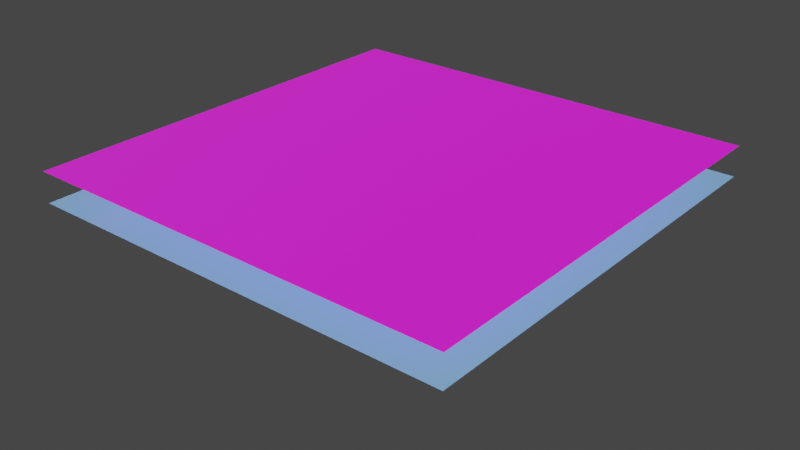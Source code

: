 # Source: terrain.blend  (saved by Blender 2.82.7; exported with 4.5.12 LTS)
import bpy
from mathutils import Matrix  # noqa: F401  (used for matrix-valued properties, if any)

bpy.ops.wm.read_factory_settings(use_empty=True)
scene = bpy.context.scene
scene.name = 'Scene'

# ---- collections
col_collection = bpy.data.collections.new('Collection'); scene.collection.children.link(col_collection)

# ---- images (referenced by path relative to the original .blend; pixels are not part of the script)
import os
ASSET_DIR = os.environ.get("B2B_ASSET_DIR", "")  # directory of the original .blend (textures are referenced by path, not embedded)
HERE = os.path.dirname(os.path.abspath(__file__))  # packed textures are extracted next to this script under _unpacked/

def load_image(name, relpath, width, height, colorspace="sRGB"):
    """Load a texture the original file referenced (path relative to the .blend, or extracted next to this script)."""
    p = next((c for c in (os.path.join(HERE, relpath), os.path.join(ASSET_DIR, relpath)) if relpath and os.path.exists(c)), "")
    if p:
        img = bpy.data.images.load(p, check_existing=True)
        img.name = name
    else:  # same state as the original file: an image datablock whose file is absent (Cycles renders it pink)
        img = bpy.data.images.new(name, width, height)
        img.source = "FILE"
        img.filepath = "//" + (relpath or name)
    img.colorspace_settings.name = colorspace
    return img
img_terrain_base = load_image('terrain_base', 'textures/terrain_base.png', 1024, 1024, 'sRGB')

# ---- materials (node trees are filled in below, after node groups)
mat_uv_standin = bpy.data.materials.new('uv.standin')
mat_uv_standin.alpha_threshold = 0.0
mat_uv_standin.use_backface_culling = True
mat_uv_standin.use_transparent_shadow = False
mat_uv_standin.line_color = (0.0, 0.0, 0.0, 1.0)
mat_water = bpy.data.materials.new('water')
mat_water.use_backface_culling = True
mat_water.use_transparent_shadow = False

# ---- material node trees
mat_uv_standin.use_nodes = True; mat_uv_standin.node_tree.nodes.clear()
_N = mat_uv_standin.node_tree.nodes; _L = mat_uv_standin.node_tree.links
n0 = _N.new('ShaderNodeOutputMaterial'); n0.name = 'Material Output'; n0.location = (300, 300)
n1 = _N.new('ShaderNodeBsdfPrincipled'); n1.name = 'Principled BSDF'; n1.location = (10, 300)
n1.distribution = 'GGX'
n1.subsurface_method = 'BURLEY'
n1.inputs[2].default_value = 0.8
n1.inputs[3].default_value = 1.45
n1.inputs[27].default_value = (0.0, 0.0, 0.0, 1.0)
n1.inputs[28].default_value = 1.0
n2 = _N.new('ShaderNodeTexImage'); n2.name = 'Image Texture'; n2.location = (-388, 232)
n2.image = img_terrain_base
_L.new(n1.outputs[0], n0.inputs[0])
_L.new(n2.outputs[0], n1.inputs[0])
n0.is_active_output = True
mat_water.use_nodes = True; mat_water.node_tree.nodes.clear()
_N = mat_water.node_tree.nodes; _L = mat_water.node_tree.links
n0 = _N.new('ShaderNodeOutputMaterial'); n0.name = 'Material Output'; n0.location = (300, 300)
n1 = _N.new('ShaderNodeBsdfPrincipled'); n1.name = 'Principled BSDF'; n1.location = (10, 300)
n1.distribution = 'GGX'
n1.subsurface_method = 'BURLEY'
n1.inputs[0].default_value = (0.234, 0.393, 0.8, 1.0)
n1.inputs[2].default_value = 0.2
n1.inputs[3].default_value = 1.45
n1.inputs[27].default_value = (0.0, 0.0, 0.0, 1.0)
n1.inputs[28].default_value = 1.0
_L.new(n1.outputs[0], n0.inputs[0])
n0.is_active_output = True

# ---- world
world_world = bpy.data.worlds.new('World'); scene.world = world_world
world_world.use_nodes = True; world_world.node_tree.nodes.clear()
_N = world_world.node_tree.nodes; _L = world_world.node_tree.links
n0 = _N.new('ShaderNodeOutputWorld'); n0.name = 'World Output'; n0.location = (300, 300)
n1 = _N.new('ShaderNodeBackground'); n1.name = 'Background'; n1.location = (10, 300)
n1.inputs[0].default_value = (0.05088, 0.05088, 0.05088, 1.0)
_L.new(n1.outputs[0], n0.inputs[0])
n0.is_active_output = True
world_world.color = (0.05088, 0.05088, 0.05088)
world_world.use_sun_shadow = False
world_world.sun_shadow_jitter_overblur = 0.0

# ---- lights
light_sun = bpy.data.lights.new('Sun', 'SUN')
light_sun.color = (0.7558, 1.0, 0.7106)
light_sun.transmission_factor = 0.0
light_sun.use_shadow = False
light_sun.energy = 3.0
light_sun.shadow_soft_size = 0.125
light_bounce = bpy.data.lights.new('Bounce', 'SUN')
light_bounce.color = (1.0, 0.707, 0.5657)
light_bounce.transmission_factor = 0.0
light_bounce.energy = 1.0
light_bounce.shadow_soft_size = 0.125
light_sun_002 = bpy.data.lights.new('Sun.002', 'SUN')
light_sun_002.color = (0.7558, 1.0, 0.7106)
light_sun_002.transmission_factor = 0.0
light_sun_002.use_shadow = False
light_sun_002.energy = 1.0
light_sun_002.shadow_soft_size = 0.125

# ---- meshes
me_terrain = bpy.data.meshes.new('terrain')
me_terrain.from_pydata([(-100.2, -100.2, 0.0), (100.2, -100.2, 0.0), (-100.2, 100.2, 0.0), (100.2, 100.2, 0.0)], [], [(0, 1, 3, 2)])
me_terrain.polygons.foreach_set('use_smooth', [True] * 1)
_uv = me_terrain.uv_layers.new(name='UVMap')
_uv.uv.foreach_set('vector', [9.998e-05, 0.0001001, 0.9999, 9.998e-05, 0.9999, 0.9999, 0.0001, 0.9999])
me_terrain.materials.append(mat_uv_standin)
me_terrain.use_remesh_fix_poles = True
me_terrain.use_remesh_preserve_attributes = False
me_terrain.use_mirror_vertex_groups = False
me_terrain.update()
me_water = bpy.data.meshes.new('water')
me_water.from_pydata([(-100.0, -100.0, 0.0), (100.0, -100.0, 0.0), (-100.0, 100.0, 0.0), (100.0, 100.0, 0.0)], [], [(0, 1, 3, 2)])
_uv = me_water.uv_layers.new(name='UVMap')
_uv.uv.foreach_set('vector', [0.0, 0.0, 1.0, 0.0, 1.0, 1.0, 0.0, 1.0])
me_water.materials.append(mat_water)
me_water.use_remesh_fix_poles = True
me_water.use_remesh_preserve_attributes = False
me_water.use_mirror_vertex_groups = False
me_water.update()
me_bridge = bpy.data.meshes.new('bridge')
me_bridge.from_pydata([(13.4, -2.0, -2.0), (13.4, -2.0, 2.0), (13.4, 2.0, -2.0), (13.4, 2.0, 2.0), (-13.4, -2.0, -2.0), (-13.4, -2.0, 2.0), (-13.4, 2.0, -2.0), (-13.4, 2.0, 2.0)], [], [(0, 2, 3, 1), (2, 6, 7, 3), (6, 4, 5, 7), (4, 0, 1, 5), (2, 0, 4, 6), (7, 5, 1, 3)])
_uv = me_bridge.uv_layers.new(name='UVMap')
_uv.uv.foreach_set('vector', [0.4688, 0.375, 0.4688, 0.4375, 0.5312, 0.4375, 0.5312, 0.375, 0.4688, 0.4375, 0.4688, 0.5, 0.5312, 0.5, 0.5312, 0.4375, 0.4688, 0.5, 0.4688, 0.5625, 0.5312, 0.5625, 0.5312, 0.5, 0.4688, 0.5625, 0.4688, 0.625, 0.5312, 0.625, 0.5312, 0.5625, 0.4062, 0.5, 0.4062, 0.5625, 0.4688, 0.5625, 0.4688, 0.5, 0.5312, 0.5, 0.5312, 0.5625, 0.5938, 0.5625, 0.5938, 0.5])
me_bridge.materials.append(mat_uv_standin)
me_bridge.use_remesh_fix_poles = True
me_bridge.use_remesh_preserve_attributes = False
me_bridge.use_mirror_vertex_groups = False
me_bridge.update()

# ---- objects
ob_terrain = bpy.data.objects.new('terrain', me_terrain)
ob_sun = bpy.data.objects.new('Sun', light_sun)
ob_sun_001 = bpy.data.objects.new('Sun.001', light_bounce)
ob_water = bpy.data.objects.new('water', me_water)
ob_bridge = bpy.data.objects.new('bridge', me_bridge)
ob_player_start = bpy.data.objects.new('player_start', None)
ob_sun_002 = bpy.data.objects.new('Sun.002', light_sun_002)

# ---- transforms, parenting, visibility, modifiers, constraints
ob_terrain.location = (0.0, 0.0, -11.23)
ob_terrain.lineart.crease_threshold = 0.0
_m = ob_terrain.modifiers.new('Multires', 'MULTIRES')
_m.uv_smooth = 'PRESERVE_CORNERS'
_m.quality = 3
_m.levels = 6
_m.sculpt_levels = 6
_m.render_levels = 6
_m.show_only_control_edges = False
_m = ob_terrain.modifiers.new('Displace', 'DISPLACE')
_m.strength = 50.0
_m.texture_coords = 'UV'
_m.uv_layer = 'UVMap'
ob_sun.location = (99.78, 0.0, 80.17)
ob_sun.rotation_euler = (0.0, 0.8108, 0.0)
ob_sun.lineart.crease_threshold = 0.0
ob_sun_001.location = (0.0, 0.0, -22.04)
ob_sun_001.rotation_euler = (-0.0, 3.77, -0.0)
ob_sun_001.lineart.crease_threshold = 0.0
ob_water.location = (0.0, 0.0, -0.2247)
ob_water.lineart.crease_threshold = 0.0
ob_bridge.location = (3.228, 42.4, 1.004)
ob_bridge.scale = (0.4513, 1.0, 1.0)
ob_bridge.lineart.crease_threshold = 0.0
ob_player_start.location = (17.91, 42.43, 5.886)
ob_player_start.lineart.crease_threshold = 0.0
ob_sun_002.location = (-106.6, 0.0, 80.17)
ob_sun_002.rotation_euler = (0.0, 0.8108, 3.142)
ob_sun_002.lineart.crease_threshold = 0.0

# ---- collection membership
col_collection.objects.link(ob_terrain)
col_collection.objects.link(ob_sun)
col_collection.objects.link(ob_sun_001)
col_collection.objects.link(ob_water)
col_collection.objects.link(ob_bridge)
col_collection.objects.link(ob_player_start)
col_collection.objects.link(ob_sun_002)

# ---- scene / render settings (as saved in the file)
scene.frame_start = 1; scene.frame_end = 250; scene.frame_set(36)
scene.render.engine = 'BLENDER_EEVEE_NEXT'
scene.cycles.use_denoising = False
scene.cycles.samples = 128
scene.cycles.sampling_pattern = 'TABULATED_SOBOL'
scene.cycles.use_adaptive_sampling = False
scene.cycles.use_light_tree = False
scene.view_settings.view_transform = 'Filmic'
bpy.context.view_layer.update()

# ---- added for rendering (the .blend has no active camera): camera
cam_auto = bpy.data.cameras.new('AutoCamera')
cam_auto.lens = 50.0
cam_auto.sensor_width = 36.0
cam_auto.clip_end = 4646.08
ob_auto_camera = bpy.data.objects.new('AutoCamera', cam_auto)
scene.collection.objects.link(ob_auto_camera)
ob_auto_camera.location = (264.735, -317.682, 195.175)
ob_auto_camera.rotation_euler = (1.09748, -7.21219e-08, 0.694738)
scene.camera = ob_auto_camera
bpy.context.view_layer.update()
